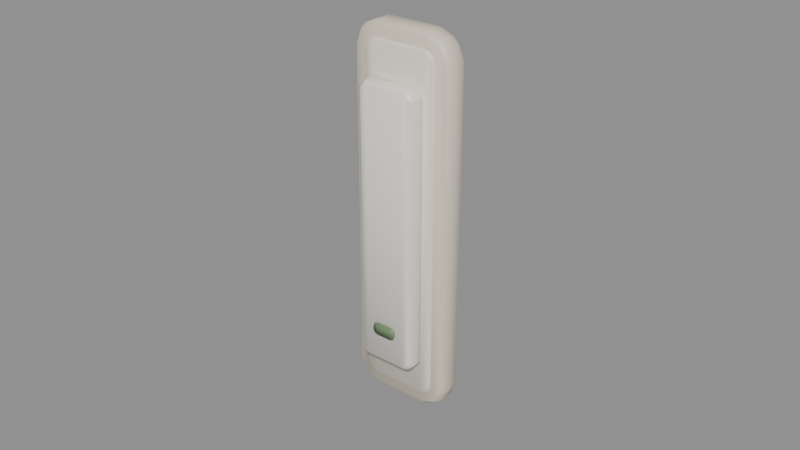 # Source: lightswitch-slim.blend  (saved by Blender 5.2.45; exported with 4.5.12 LTS)
import bpy
from mathutils import Matrix  # noqa: F401  (used for matrix-valued properties, if any)

bpy.ops.wm.read_factory_settings(use_empty=True)
scene = bpy.context.scene
scene.name = 'Scene'

# ---- materials (node trees are filled in below, after node groups)
mat_switchframe = bpy.data.materials.new('SwitchFrame')
mat_switchframe.diffuse_color = (0.7605, 0.6867, 0.552, 1.0)
mat_switchplate = bpy.data.materials.new('SwitchPlate')
mat_switchplate.diffuse_color = (0.8632, 0.807, 0.6867, 1.0)
mat_switchrocker = bpy.data.materials.new('SwitchRocker')
mat_switchrocker.diffuse_color = (0.9216, 0.8796, 0.7913, 1.0)
mat_switchlamp = bpy.data.materials.new('SwitchLamp')
mat_switchlamp.diffuse_color = (0.159, 0.2542, 0.1221, 1.0)

# ---- material node trees
mat_switchframe.use_nodes = True; mat_switchframe.node_tree.nodes.clear()
_N = mat_switchframe.node_tree.nodes; _L = mat_switchframe.node_tree.links
n0 = _N.new('ShaderNodeBsdfPrincipled'); n0.name = 'Principled BSDF'; n0.location = (-200, 100)
n0.inputs[0].default_value = (0.7605, 0.6867, 0.552, 1.0)
n0.inputs[10].default_value = 0.005
n0.inputs[20].default_value = 0.05
n1 = _N.new('ShaderNodeOutputMaterial'); n1.name = 'Material Output'; n1.location = (200, 100)
_L.new(n0.outputs[0], n1.inputs[0])
n1.is_active_output = True
mat_switchplate.use_nodes = True; mat_switchplate.node_tree.nodes.clear()
_N = mat_switchplate.node_tree.nodes; _L = mat_switchplate.node_tree.links
n0 = _N.new('ShaderNodeBsdfPrincipled'); n0.name = 'Principled BSDF'; n0.location = (-200, 100)
n0.inputs[0].default_value = (0.8632, 0.807, 0.6867, 1.0)
n0.inputs[2].default_value = 0.45
n0.inputs[10].default_value = 0.005
n0.inputs[20].default_value = 0.05
n1 = _N.new('ShaderNodeOutputMaterial'); n1.name = 'Material Output'; n1.location = (200, 100)
_L.new(n0.outputs[0], n1.inputs[0])
n1.is_active_output = True
mat_switchrocker.use_nodes = True; mat_switchrocker.node_tree.nodes.clear()
_N = mat_switchrocker.node_tree.nodes; _L = mat_switchrocker.node_tree.links
n0 = _N.new('ShaderNodeBsdfPrincipled'); n0.name = 'Principled BSDF'; n0.location = (-200, 100)
n0.inputs[0].default_value = (0.9216, 0.8796, 0.7913, 1.0)
n0.inputs[2].default_value = 0.35
n0.inputs[10].default_value = 0.005
n0.inputs[20].default_value = 0.05
n1 = _N.new('ShaderNodeOutputMaterial'); n1.name = 'Material Output'; n1.location = (200, 100)
_L.new(n0.outputs[0], n1.inputs[0])
n1.is_active_output = True
mat_switchlamp.use_nodes = True; mat_switchlamp.node_tree.nodes.clear()
_N = mat_switchlamp.node_tree.nodes; _L = mat_switchlamp.node_tree.links
n0 = _N.new('ShaderNodeBsdfPrincipled'); n0.name = 'Principled BSDF'; n0.location = (-200, 100)
n0.inputs[0].default_value = (0.159, 0.2542, 0.1221, 1.0)
n0.inputs[2].default_value = 0.4
n0.inputs[10].default_value = 0.005
n0.inputs[20].default_value = 0.05
n1 = _N.new('ShaderNodeOutputMaterial'); n1.name = 'Material Output'; n1.location = (200, 100)
_L.new(n0.outputs[0], n1.inputs[0])
n1.is_active_output = True

# ---- meshes
me_switchplate = bpy.data.meshes.new('SwitchPlate')
me_switchplate.from_pydata([(0.0155, 0.0, 0.0517), (0.017, -0.0015, 0.052), (0.01351, 0.0, 0.05651), (0.01327, -0.0015, 0.05823), (0.01523, -0.0015, 0.05627), (0.008702, 0.0, 0.0585), (0.009, -0.0015, 0.06), (-0.008702, 0.0, 0.0585), (-0.009, -0.0015, 0.06), (-0.01351, 0.0, 0.05651), (-0.01523, -0.0015, 0.05627), (-0.01327, -0.0015, 0.05823), (-0.0155, 0.0, 0.0517), (-0.017, -0.0015, 0.052), (-0.0155, 0.0, -0.0517), (-0.017, -0.0015, -0.052), (-0.01351, 0.0, -0.05651), (-0.01327, -0.0015, -0.05823), (-0.01523, -0.0015, -0.05627), (-0.008702, 0.0, -0.0585), (-0.009, -0.0015, -0.06), (0.008702, 0.0, -0.0585), (0.009, -0.0015, -0.06), (0.01351, 0.0, -0.05651), (0.01523, -0.0015, -0.05627), (0.01327, -0.0015, -0.05823), (0.0155, 0.0, -0.0517), (0.017, -0.0015, -0.052), (0.0155, -0.008, 0.0517), (0.017, -0.0065, 0.052), (0.01327, -0.0065, 0.05823), (0.01351, -0.008, 0.05651), (0.01523, -0.0065, 0.05627), (0.008702, -0.008, 0.0585), (0.009, -0.0065, 0.06), (-0.008702, -0.008, 0.0585), (-0.009, -0.0065, 0.06), (-0.01523, -0.0065, 0.05627), (-0.01351, -0.008, 0.05651), (-0.01327, -0.0065, 0.05823), (-0.0155, -0.008, 0.0517), (-0.017, -0.0065, 0.052), (-0.0155, -0.008, -0.0517), (-0.017, -0.0065, -0.052), (-0.01327, -0.0065, -0.05823), (-0.01351, -0.008, -0.05651), (-0.01523, -0.0065, -0.05627), (-0.008702, -0.008, -0.0585), (-0.009, -0.0065, -0.06), (0.008702, -0.008, -0.0585), (0.009, -0.0065, -0.06), (0.01523, -0.0065, -0.05627), (0.01351, -0.008, -0.05651), (0.01327, -0.0065, -0.05823), (0.0155, -0.008, -0.0517), (0.017, -0.0065, -0.052), (0.0115, 0.0, 0.0517), (0.013, -0.0015, 0.052), (0.01068, 0.0, 0.05368), (0.01044, -0.0015, 0.0554), (0.0124, -0.0015, 0.05344), (0.008702, 0.0, 0.0545), (0.009, -0.0015, 0.056), (-0.008702, 0.0, 0.0545), (-0.009, -0.0015, 0.056), (-0.01068, 0.0, 0.05368), (-0.0124, -0.0015, 0.05344), (-0.01044, -0.0015, 0.0554), (-0.0115, 0.0, 0.0517), (-0.013, -0.0015, 0.052), (-0.0115, 0.0, -0.0517), (-0.013, -0.0015, -0.052), (-0.01068, 0.0, -0.05368), (-0.01044, -0.0015, -0.0554), (-0.0124, -0.0015, -0.05344), (-0.008702, 0.0, -0.0545), (-0.009, -0.0015, -0.056), (0.008702, 0.0, -0.0545), (0.009, -0.0015, -0.056), (0.01068, 0.0, -0.05368), (0.0124, -0.0015, -0.05344), (0.01044, -0.0015, -0.0554), (0.0115, 0.0, -0.0517), (0.013, -0.0015, -0.052), (0.0115, -0.0088, 0.0517), (0.013, -0.0073, 0.052), (0.01044, -0.0073, 0.0554), (0.01068, -0.0088, 0.05368), (0.0124, -0.0073, 0.05344), (0.008702, -0.0088, 0.0545), (0.009, -0.0073, 0.056), (-0.008702, -0.0088, 0.0545), (-0.009, -0.0073, 0.056), (-0.0124, -0.0073, 0.05344), (-0.01068, -0.0088, 0.05368), (-0.01044, -0.0073, 0.0554), (-0.0115, -0.0088, 0.0517), (-0.013, -0.0073, 0.052), (-0.0115, -0.0088, -0.0517), (-0.013, -0.0073, -0.052), (-0.01044, -0.0073, -0.0554), (-0.01068, -0.0088, -0.05368), (-0.0124, -0.0073, -0.05344), (-0.008702, -0.0088, -0.0545), (-0.009, -0.0073, -0.056), (0.008702, -0.0088, -0.0545), (0.009, -0.0073, -0.056), (0.0124, -0.0073, -0.05344), (0.01068, -0.0088, -0.05368), (0.01044, -0.0073, -0.0554), (0.0115, -0.0088, -0.0517), (0.013, -0.0073, -0.052)], [], [(2, 3, 4), (9, 10, 11), (16, 17, 18), (23, 24, 25), (30, 31, 32), (37, 38, 39), (44, 45, 46), (51, 52, 53), (0, 2, 4, 1), (3, 30, 32, 4), (31, 28, 29, 32), (2, 5, 6, 3), (33, 31, 30, 34), (5, 7, 8, 6), (35, 33, 34, 36), (7, 9, 11, 8), (10, 37, 39, 11), (38, 35, 36, 39), (9, 12, 13, 10), (40, 38, 37, 41), (12, 14, 15, 13), (42, 40, 41, 43), (14, 16, 18, 15), (17, 44, 46, 18), (45, 42, 43, 46), (16, 19, 20, 17), (47, 45, 44, 48), (19, 21, 22, 20), (49, 47, 48, 50), (21, 23, 25, 22), (24, 51, 53, 25), (52, 49, 50, 53), (23, 26, 27, 24), (54, 52, 51, 55), (26, 0, 1, 27), (28, 54, 55, 29), (27, 1, 29, 55), (1, 4, 32, 29), (26, 23, 0), (3, 6, 34, 30), (6, 8, 36, 34), (8, 11, 39, 36), (10, 13, 41, 37), (13, 15, 43, 41), (15, 18, 46, 43), (17, 20, 48, 44), (20, 22, 50, 48), (22, 25, 53, 50), (24, 27, 55, 51), (28, 31, 54), (58, 59, 60), (65, 66, 67), (72, 73, 74), (79, 80, 81), (86, 87, 88), (93, 94, 95), (100, 101, 102), (107, 108, 109), (56, 58, 60, 57), (59, 86, 88, 60), (87, 84, 85, 88), (58, 61, 62, 59), (89, 87, 86, 90), (61, 63, 64, 62), (91, 89, 90, 92), (63, 65, 67, 64), (66, 93, 95, 67), (94, 91, 92, 95), (65, 68, 69, 66), (96, 94, 93, 97), (68, 70, 71, 69), (98, 96, 97, 99), (70, 72, 74, 71), (73, 100, 102, 74), (101, 98, 99, 102), (72, 75, 76, 73), (103, 101, 100, 104), (75, 77, 78, 76), (105, 103, 104, 106), (77, 79, 81, 78), (80, 107, 109, 81), (108, 105, 106, 109), (79, 82, 83, 80), (110, 108, 107, 111), (82, 56, 57, 83), (84, 110, 111, 85), (83, 57, 85, 111), (57, 60, 88, 85), (82, 79, 56), (59, 62, 90, 86), (62, 64, 92, 90), (64, 67, 95, 92), (66, 69, 97, 93), (69, 71, 99, 97), (71, 74, 102, 99), (73, 76, 104, 100), (76, 78, 106, 104), (78, 81, 109, 106), (80, 83, 111, 107), (84, 87, 110), (23, 21, 2, 0), (21, 19, 5, 2), (19, 16, 7, 5), (16, 14, 9, 7), (14, 12, 9), (31, 33, 52, 54), (33, 35, 49, 52), (35, 38, 47, 49), (38, 40, 45, 47), (40, 42, 45), (79, 77, 58, 56), (77, 75, 61, 58), (75, 72, 63, 61), (72, 70, 65, 63), (70, 68, 65), (87, 89, 108, 110), (89, 91, 105, 108), (91, 94, 103, 105), (94, 96, 101, 103), (96, 98, 101)])
me_switchplate.polygons.foreach_set('use_smooth', [True] * 120)
me_switchplate.polygons.foreach_set('material_index', [0, 0, 0, 0, 0, 0, 0, 0, 0, 0, 0, 0, 0, 0, 0, 0, 0, 0, 0, 0, 0, 0, 0, 0, 0, 0, 0, 0, 0, 0, 0, 0, 0, 0, 0, 0, 0, 0, 0, 0, 0, 0, 0, 0, 0, 0, 0, 0, 0, 0, 1, 1, 1, 1, 1, 1, 1, 1, 1, 1, 1, 1, 1, 1, 1, 1, 1, 1, 1, 1, 1, 1, 1, 1, 1, 1, 1, 1, 1, 1, 1, 1, 1, 1, 1, 1, 1, 1, 1, 1, 1, 1, 1, 1, 1, 1, 1, 1, 1, 1, 0, 0, 0, 0, 0, 0, 0, 0, 0, 0, 1, 1, 1, 1, 1, 1, 1, 1, 1, 1])
me_switchplate.materials.append(mat_switchframe)
me_switchplate.materials.append(mat_switchplate)
me_switchplate.update()
me_switchrocker = bpy.data.meshes.new('SwitchRocker')
me_switchrocker.from_pydata([(0.0085, 0.0, 0.0417), (0.01, -0.0015, 0.042), (0.007973, 0.0, 0.04297), (0.007736, -0.0015, 0.0447), (0.009695, -0.0015, 0.04274), (0.006702, 0.0, 0.0435), (0.007, -0.0015, 0.045), (-0.006702, 0.0, 0.0435), (-0.007, -0.0015, 0.045), (-0.007973, 0.0, 0.04297), (-0.009695, -0.0015, 0.04274), (-0.007736, -0.0015, 0.0447), (-0.0085, 0.0, 0.0417), (-0.01, -0.0015, 0.042), (-0.0085, 0.0, -0.0417), (-0.01, -0.0015, -0.042), (-0.007973, 0.0, -0.04297), (-0.007736, -0.0015, -0.0447), (-0.009695, -0.0015, -0.04274), (-0.006702, 0.0, -0.0435), (-0.007, -0.0015, -0.045), (0.006702, 0.0, -0.0435), (0.007, -0.0015, -0.045), (0.007973, 0.0, -0.04297), (0.009695, -0.0015, -0.04274), (0.007736, -0.0015, -0.0447), (0.0085, 0.0, -0.0417), (0.01, -0.0015, -0.042), (0.008511, -0.005971, 0.0417), (0.01, -0.004654, 0.042), (0.007736, -0.004516, 0.0447), (0.007973, -0.006103, 0.04298), (0.009695, -0.004616, 0.04274), (0.006701, -0.006079, 0.0435), (0.007, -0.0045, 0.045), (-0.006701, -0.006079, 0.0435), (-0.007, -0.0045, 0.045), (-0.009695, -0.004616, 0.04274), (-0.007973, -0.006103, 0.04298), (-0.007736, -0.004516, 0.0447), (-0.008511, -0.005971, 0.0417), (-0.01, -0.004654, 0.042), (-0.008511, -0.005971, -0.0417), (-0.01, -0.004654, -0.042), (-0.007736, -0.004516, -0.0447), (-0.007973, -0.006103, -0.04298), (-0.009695, -0.004616, -0.04274), (-0.006701, -0.006079, -0.0435), (-0.007, -0.0045, -0.045), (0.006701, -0.006079, -0.0435), (0.007, -0.0045, -0.045), (0.009695, -0.004616, -0.04274), (0.007973, -0.006103, -0.04298), (0.007736, -0.004516, -0.0447), (0.008511, -0.005971, -0.0417), (0.01, -0.004654, -0.042)], [], [(2, 3, 4), (9, 10, 11), (16, 17, 18), (23, 24, 25), (30, 31, 32), (37, 38, 39), (44, 45, 46), (51, 52, 53), (0, 2, 4, 1), (3, 30, 32, 4), (31, 28, 29, 32), (2, 5, 6, 3), (33, 31, 30, 34), (5, 7, 8, 6), (35, 33, 34, 36), (7, 9, 11, 8), (10, 37, 39, 11), (38, 35, 36, 39), (9, 12, 13, 10), (40, 38, 37, 41), (12, 14, 15, 13), (42, 40, 41, 43), (14, 16, 18, 15), (17, 44, 46, 18), (45, 42, 43, 46), (16, 19, 20, 17), (47, 45, 44, 48), (19, 21, 22, 20), (49, 47, 48, 50), (21, 23, 25, 22), (24, 51, 53, 25), (52, 49, 50, 53), (23, 26, 27, 24), (54, 52, 51, 55), (26, 0, 1, 27), (28, 54, 55, 29), (27, 1, 29, 55), (1, 4, 32, 29), (26, 23, 0), (3, 6, 34, 30), (6, 8, 36, 34), (8, 11, 39, 36), (10, 13, 41, 37), (13, 15, 43, 41), (15, 18, 46, 43), (17, 20, 48, 44), (20, 22, 50, 48), (22, 25, 53, 50), (24, 27, 55, 51), (28, 31, 54), (23, 21, 2, 0), (21, 19, 5, 2), (19, 16, 7, 5), (16, 14, 9, 7), (14, 12, 9), (31, 33, 52, 54), (33, 35, 49, 52), (35, 38, 47, 49), (38, 40, 45, 47), (40, 42, 45)])
me_switchrocker.polygons.foreach_set('use_smooth', [True] * 60)
me_switchrocker.materials.append(mat_switchrocker)
me_switchrocker.update()
me_switchlamp = bpy.data.meshes.new('SwitchLamp')
me_switchlamp.from_pydata([(0.004, 0.0, 0.0005), (0.003561, 0.0, 0.001561), (0.0025, 0.0, 0.002), (-0.0025, 0.0, 0.002), (-0.003561, 0.0, 0.001561), (-0.004, 0.0, 0.0005), (-0.004, 0.0, -0.0005), (-0.003561, 0.0, -0.001561), (-0.0025, 0.0, -0.002), (0.0025, 0.0, -0.002), (0.003561, 0.0, -0.001561), (0.004, 0.0, -0.0005), (0.004, -0.0004, 0.0005), (0.003561, -0.0004, 0.001561), (0.0025, -0.0004, 0.002), (-0.0025, -0.0004, 0.002), (-0.003561, -0.0004, 0.001561), (-0.004, -0.0004, 0.0005), (-0.004, -0.0004, -0.0005), (-0.003561, -0.0004, -0.001561), (-0.0025, -0.0004, -0.002), (0.0025, -0.0004, -0.002), (0.003561, -0.0004, -0.001561), (0.004, -0.0004, -0.0005)], [], [(0, 1, 13, 12), (1, 2, 14, 13), (2, 3, 15, 14), (3, 4, 16, 15), (4, 5, 17, 16), (5, 6, 18, 17), (6, 7, 19, 18), (7, 8, 20, 19), (8, 9, 21, 20), (9, 10, 22, 21), (10, 11, 23, 22), (11, 0, 12, 23), (12, 13, 23), (11, 10, 0), (13, 14, 22, 23), (14, 15, 21, 22), (15, 16, 20, 21), (16, 17, 19, 20), (17, 18, 19), (10, 9, 1, 0), (9, 8, 2, 1), (8, 7, 3, 2), (7, 6, 4, 3), (6, 5, 4)])
me_switchlamp.polygons.foreach_set('use_smooth', [True] * 24)
me_switchlamp.materials.append(mat_switchlamp)
me_switchlamp.update()

# ---- objects
ob_switchplate = bpy.data.objects.new('SwitchPlate', me_switchplate)
ob_switchrocker = bpy.data.objects.new('SwitchRocker', me_switchrocker)
ob_switchlamp = bpy.data.objects.new('SwitchLamp', me_switchlamp)
ob_lightswitch = bpy.data.objects.new('LightSwitch', None)

# ---- transforms, parenting, visibility, modifiers, constraints
ob_switchplate.parent = ob_lightswitch
ob_switchplate.location = (0.0, 0.0, 0.0)
ob_switchrocker.parent = ob_lightswitch
ob_switchrocker.location = (0.0, -0.0088, 0.0)
ob_switchlamp.parent = ob_switchrocker
ob_switchlamp.location = (0.0, -0.00636, -0.033)
ob_lightswitch.location = (0.0, 0.0, 0.0)

# ---- collection membership
scene.collection.objects.link(ob_switchplate)
scene.collection.objects.link(ob_switchrocker)
scene.collection.objects.link(ob_switchlamp)
scene.collection.objects.link(ob_lightswitch)

# ---- scene / render settings (as saved in the file)
scene.frame_start = 1; scene.frame_end = 250; scene.frame_set(1)
scene.render.engine = 'BLENDER_EEVEE_NEXT'
scene.render.bake_bias = 0.0
scene.render.bake_samples = 0
scene.render.compositor_device = 'GPU'
scene.eevee.use_volume_custom_range = False
scene.eevee.fast_gi_thickness_near = 0.1
scene.eevee.fast_gi_thickness_far = 0.0
scene.eevee.ray_tracing_options.screen_trace_thickness = 0.1
bpy.context.view_layer.update()

# ---- added for rendering (the .blend has no active camera and no usable light): camera, sun + grey world if the file has none
cam_auto = bpy.data.cameras.new('AutoCamera')
cam_auto.lens = 50.0
cam_auto.sensor_width = 36.0
cam_auto.clip_end = 1000.0
ob_auto_camera = bpy.data.objects.new('AutoCamera', cam_auto)
scene.collection.objects.link(ob_auto_camera)
ob_auto_camera.location = (0.185045, -0.229834, 0.148036)
ob_auto_camera.rotation_euler = (1.09748, -7.21219e-08, 0.694738)
scene.camera = ob_auto_camera
light_auto_sun = bpy.data.lights.new('AutoSun', 'SUN')
light_auto_sun.energy = 3.0
light_auto_sun.angle = 0.0523599
ob_auto_sun = bpy.data.objects.new('AutoSun', light_auto_sun)
scene.collection.objects.link(ob_auto_sun)
ob_auto_sun.rotation_euler = (0.872665, 0.174533, 0.523599)
if scene.world is None:
    world_auto = bpy.data.worlds.new('AutoWorld')
    world_auto.color = (0.3, 0.3, 0.3)
    scene.world = world_auto
bpy.context.view_layer.update()
